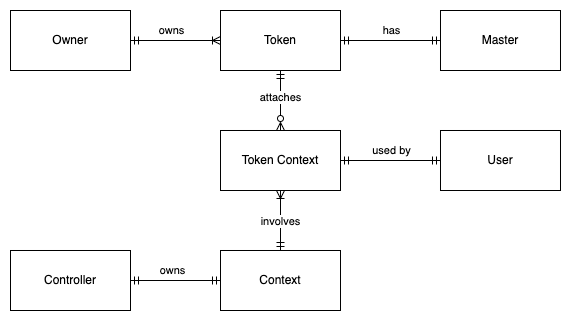

The diagram above was exported from draw.io. Its source (the exported page's mxGraphModel, read from the mxfile embedded in the PNG):
<mxGraphModel dx="989" dy="548" grid="1" gridSize="10" guides="1" tooltips="1" connect="1" arrows="1" fold="1" page="1" pageScale="1" pageWidth="827" pageHeight="1169" math="0" shadow="0">
  <root>
    <mxCell id="WIyWlLk6GJQsqaUBKTNV-0" />
    <mxCell id="WIyWlLk6GJQsqaUBKTNV-1" parent="WIyWlLk6GJQsqaUBKTNV-0" />
    <mxCell id="JJn4a2kI1TlNdHLaiI8A-9" style="edgeStyle=orthogonalEdgeStyle;rounded=0;orthogonalLoop=1;jettySize=auto;html=1;endArrow=ERoneToMany;endFill=0;startArrow=ERmandOne;startFill=0;" edge="1" parent="WIyWlLk6GJQsqaUBKTNV-1" source="JJn4a2kI1TlNdHLaiI8A-0" target="JJn4a2kI1TlNdHLaiI8A-7">
      <mxGeometry relative="1" as="geometry" />
    </mxCell>
    <mxCell id="JJn4a2kI1TlNdHLaiI8A-20" value="owns" style="edgeLabel;html=1;align=center;verticalAlign=middle;resizable=0;points=[];" vertex="1" connectable="0" parent="JJn4a2kI1TlNdHLaiI8A-9">
      <mxGeometry x="-0.0889" y="2" relative="1" as="geometry">
        <mxPoint y="-8" as="offset" />
      </mxGeometry>
    </mxCell>
    <mxCell id="JJn4a2kI1TlNdHLaiI8A-0" value="Owner" style="rounded=0;whiteSpace=wrap;html=1;" vertex="1" parent="WIyWlLk6GJQsqaUBKTNV-1">
      <mxGeometry x="90" y="380" width="120" height="60" as="geometry" />
    </mxCell>
    <mxCell id="JJn4a2kI1TlNdHLaiI8A-10" style="edgeStyle=orthogonalEdgeStyle;rounded=0;orthogonalLoop=1;jettySize=auto;html=1;startArrow=ERmandOne;startFill=0;endArrow=ERmandOne;endFill=0;" edge="1" parent="WIyWlLk6GJQsqaUBKTNV-1" source="JJn4a2kI1TlNdHLaiI8A-6" target="JJn4a2kI1TlNdHLaiI8A-7">
      <mxGeometry relative="1" as="geometry" />
    </mxCell>
    <mxCell id="JJn4a2kI1TlNdHLaiI8A-22" value="has" style="edgeLabel;html=1;align=center;verticalAlign=middle;resizable=0;points=[];" vertex="1" connectable="0" parent="JJn4a2kI1TlNdHLaiI8A-10">
      <mxGeometry x="-0.02" y="-3" relative="1" as="geometry">
        <mxPoint y="-7" as="offset" />
      </mxGeometry>
    </mxCell>
    <mxCell id="JJn4a2kI1TlNdHLaiI8A-6" value="Master" style="rounded=0;whiteSpace=wrap;html=1;" vertex="1" parent="WIyWlLk6GJQsqaUBKTNV-1">
      <mxGeometry x="520" y="380" width="120" height="60" as="geometry" />
    </mxCell>
    <mxCell id="JJn4a2kI1TlNdHLaiI8A-16" style="edgeStyle=orthogonalEdgeStyle;rounded=0;orthogonalLoop=1;jettySize=auto;html=1;endArrow=ERzeroToMany;endFill=0;startArrow=ERmandOne;startFill=0;" edge="1" parent="WIyWlLk6GJQsqaUBKTNV-1" source="JJn4a2kI1TlNdHLaiI8A-7" target="JJn4a2kI1TlNdHLaiI8A-11">
      <mxGeometry relative="1" as="geometry" />
    </mxCell>
    <mxCell id="JJn4a2kI1TlNdHLaiI8A-23" value="attaches" style="edgeLabel;html=1;align=center;verticalAlign=middle;resizable=0;points=[];" vertex="1" connectable="0" parent="JJn4a2kI1TlNdHLaiI8A-16">
      <mxGeometry x="-0.189" relative="1" as="geometry">
        <mxPoint y="3" as="offset" />
      </mxGeometry>
    </mxCell>
    <mxCell id="JJn4a2kI1TlNdHLaiI8A-7" value="Token" style="rounded=0;whiteSpace=wrap;html=1;" vertex="1" parent="WIyWlLk6GJQsqaUBKTNV-1">
      <mxGeometry x="300" y="380" width="120" height="60" as="geometry" />
    </mxCell>
    <mxCell id="JJn4a2kI1TlNdHLaiI8A-17" style="edgeStyle=orthogonalEdgeStyle;rounded=0;orthogonalLoop=1;jettySize=auto;html=1;endArrow=ERmandOne;endFill=0;startArrow=ERmandOne;startFill=0;" edge="1" parent="WIyWlLk6GJQsqaUBKTNV-1" source="JJn4a2kI1TlNdHLaiI8A-11" target="JJn4a2kI1TlNdHLaiI8A-15">
      <mxGeometry relative="1" as="geometry" />
    </mxCell>
    <mxCell id="JJn4a2kI1TlNdHLaiI8A-26" value="used by" style="edgeLabel;html=1;align=center;verticalAlign=middle;resizable=0;points=[];" vertex="1" connectable="0" parent="JJn4a2kI1TlNdHLaiI8A-17">
      <mxGeometry x="-0.0697" y="2" relative="1" as="geometry">
        <mxPoint x="4" y="-8" as="offset" />
      </mxGeometry>
    </mxCell>
    <mxCell id="JJn4a2kI1TlNdHLaiI8A-18" style="edgeStyle=orthogonalEdgeStyle;rounded=0;orthogonalLoop=1;jettySize=auto;html=1;endArrow=ERmandOne;endFill=0;startArrow=ERoneToMany;startFill=0;" edge="1" parent="WIyWlLk6GJQsqaUBKTNV-1" source="JJn4a2kI1TlNdHLaiI8A-11" target="JJn4a2kI1TlNdHLaiI8A-12">
      <mxGeometry relative="1" as="geometry" />
    </mxCell>
    <mxCell id="JJn4a2kI1TlNdHLaiI8A-24" value="involves" style="edgeLabel;html=1;align=center;verticalAlign=middle;resizable=0;points=[];" vertex="1" connectable="0" parent="JJn4a2kI1TlNdHLaiI8A-18">
      <mxGeometry x="0.0207" y="-2" relative="1" as="geometry">
        <mxPoint x="2" as="offset" />
      </mxGeometry>
    </mxCell>
    <mxCell id="JJn4a2kI1TlNdHLaiI8A-11" value="Token Context" style="rounded=0;whiteSpace=wrap;html=1;" vertex="1" parent="WIyWlLk6GJQsqaUBKTNV-1">
      <mxGeometry x="300" y="500" width="120" height="60" as="geometry" />
    </mxCell>
    <mxCell id="JJn4a2kI1TlNdHLaiI8A-19" style="edgeStyle=orthogonalEdgeStyle;rounded=0;orthogonalLoop=1;jettySize=auto;html=1;startArrow=ERmandOne;startFill=0;endArrow=ERmandOne;endFill=0;" edge="1" parent="WIyWlLk6GJQsqaUBKTNV-1" source="JJn4a2kI1TlNdHLaiI8A-12" target="JJn4a2kI1TlNdHLaiI8A-13">
      <mxGeometry relative="1" as="geometry" />
    </mxCell>
    <mxCell id="JJn4a2kI1TlNdHLaiI8A-25" value="owns" style="edgeLabel;html=1;align=center;verticalAlign=middle;resizable=0;points=[];" vertex="1" connectable="0" parent="JJn4a2kI1TlNdHLaiI8A-19">
      <mxGeometry x="-0.1487" y="-1" relative="1" as="geometry">
        <mxPoint x="-10" y="-9" as="offset" />
      </mxGeometry>
    </mxCell>
    <mxCell id="JJn4a2kI1TlNdHLaiI8A-12" value="Context" style="rounded=0;whiteSpace=wrap;html=1;" vertex="1" parent="WIyWlLk6GJQsqaUBKTNV-1">
      <mxGeometry x="300" y="620" width="120" height="60" as="geometry" />
    </mxCell>
    <mxCell id="JJn4a2kI1TlNdHLaiI8A-13" value="Controller" style="rounded=0;whiteSpace=wrap;html=1;" vertex="1" parent="WIyWlLk6GJQsqaUBKTNV-1">
      <mxGeometry x="90" y="620" width="120" height="60" as="geometry" />
    </mxCell>
    <mxCell id="JJn4a2kI1TlNdHLaiI8A-15" value="User" style="rounded=0;whiteSpace=wrap;html=1;" vertex="1" parent="WIyWlLk6GJQsqaUBKTNV-1">
      <mxGeometry x="520" y="500" width="120" height="60" as="geometry" />
    </mxCell>
  </root>
</mxGraphModel>